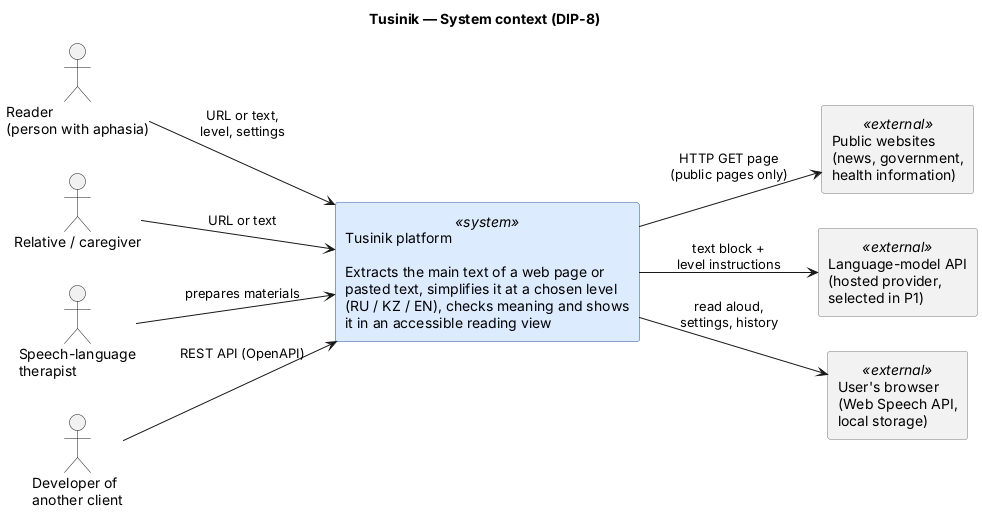

The diagram above was rendered by PlantUML. Its source (embedded in the PNG):
@startuml 01-system-context
title Tusinik — System context (DIP-8)
skinparam shadowing false
skinparam defaultFontName Arial
skinparam rectangle {
  BackgroundColor<<system>> #DDEBFF
  BorderColor<<system>> #1F4E9A
  BackgroundColor<<external>> #F2F2F2
  BorderColor<<external>> #777777
}
left to right direction

actor "Reader\n(person with aphasia)" as Reader
actor "Relative / caregiver" as Relative
actor "Speech-language\ntherapist" as Therapist
actor "Developer of\nanother client" as Dev

rectangle "Tusinik platform\n\nExtracts the main text of a web page or\npasted text, simplifies it at a chosen level\n(RU / KZ / EN), checks meaning and shows\nit in an accessible reading view" <<system>> as Tusinik

rectangle "Public websites\n(news, government,\nhealth information)" <<external>> as Web
rectangle "Language-model API\n(hosted provider,\nselected in P1)" <<external>> as LLM
rectangle "User's browser\n(Web Speech API,\nlocal storage)" <<external>> as Browser

Reader --> Tusinik : URL or text,\nlevel, settings
Relative --> Tusinik : URL or text
Therapist --> Tusinik : prepares materials
Dev --> Tusinik : REST API (OpenAPI)
Tusinik --> Web : HTTP GET page\n(public pages only)
Tusinik --> LLM : text block +\nlevel instructions
Tusinik --> Browser : read aloud,\nsettings, history
@enduml